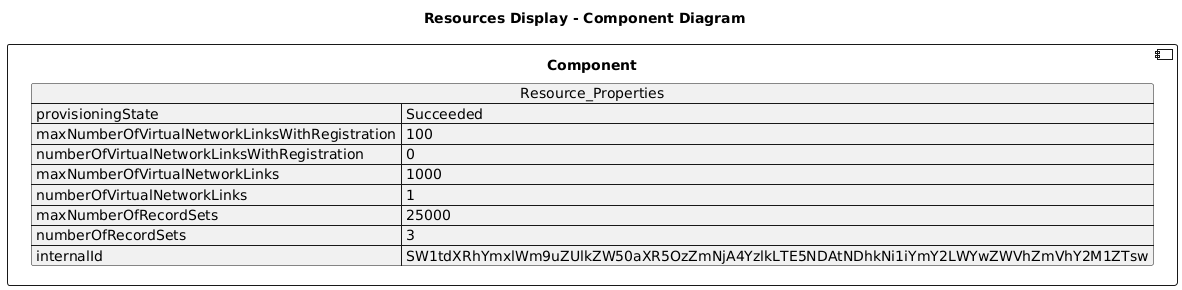

The diagram above was rendered by PlantUML. Its source (embedded in the PNG):
@startuml

title Resources Display - Component Diagram

component Component {

json  Resource_Properties {
  "provisioningState": "Succeeded",
  "maxNumberOfVirtualNetworkLinksWithRegistration": 100,
  "numberOfVirtualNetworkLinksWithRegistration": 0,
  "maxNumberOfVirtualNetworkLinks": 1000,
  "numberOfVirtualNetworkLinks": 1,
  "maxNumberOfRecordSets": 25000,
  "numberOfRecordSets": 3,
  "internalId": "SW1tdXRhYmxlWm9uZUlkZW50aXR5OzZmNjA4YzlkLTE5NDAtNDhkNi1iYmY2LWYwZWVhZmVhY2M1ZTsw"
}
}
@enduml